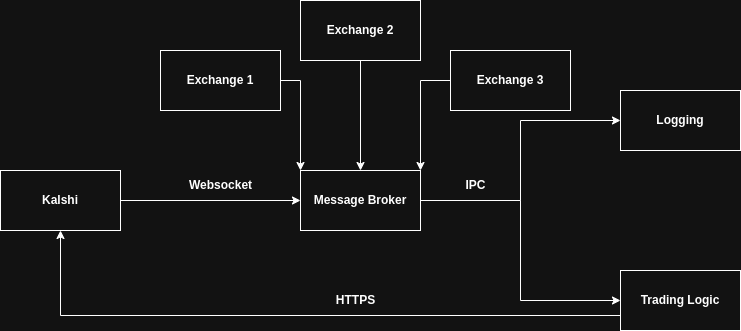

The diagram above was exported from draw.io. Its source (the exported page's mxGraphModel, read from the mxfile embedded in the PNG):
<mxGraphModel dx="1392" dy="772" grid="1" gridSize="10" guides="1" tooltips="1" connect="1" arrows="1" fold="1" page="1" pageScale="1" pageWidth="850" pageHeight="1100" math="0" shadow="0">
  <root>
    <mxCell id="0" />
    <mxCell id="1" parent="0" />
    <mxCell id="vxva7EiLSU4ji3VxOvbJ-3" style="edgeStyle=orthogonalEdgeStyle;rounded=0;orthogonalLoop=1;jettySize=auto;html=1;" parent="1" source="vxva7EiLSU4ji3VxOvbJ-1" target="vxva7EiLSU4ji3VxOvbJ-2" edge="1">
      <mxGeometry relative="1" as="geometry" />
    </mxCell>
    <mxCell id="vxva7EiLSU4ji3VxOvbJ-1" value="&lt;b&gt;Kalshi&lt;/b&gt;" style="rounded=0;whiteSpace=wrap;html=1;" parent="1" vertex="1">
      <mxGeometry x="90" y="200" width="120" height="60" as="geometry" />
    </mxCell>
    <mxCell id="vxva7EiLSU4ji3VxOvbJ-6" style="edgeStyle=orthogonalEdgeStyle;rounded=0;orthogonalLoop=1;jettySize=auto;html=1;entryX=0;entryY=0.5;entryDx=0;entryDy=0;" parent="1" source="vxva7EiLSU4ji3VxOvbJ-2" target="vxva7EiLSU4ji3VxOvbJ-5" edge="1">
      <mxGeometry relative="1" as="geometry" />
    </mxCell>
    <mxCell id="vxva7EiLSU4ji3VxOvbJ-8" style="edgeStyle=orthogonalEdgeStyle;rounded=0;orthogonalLoop=1;jettySize=auto;html=1;entryX=0;entryY=0.5;entryDx=0;entryDy=0;" parent="1" source="vxva7EiLSU4ji3VxOvbJ-2" target="vxva7EiLSU4ji3VxOvbJ-7" edge="1">
      <mxGeometry relative="1" as="geometry" />
    </mxCell>
    <mxCell id="vxva7EiLSU4ji3VxOvbJ-2" value="&lt;b&gt;Message Broker&lt;/b&gt;" style="rounded=0;whiteSpace=wrap;html=1;" parent="1" vertex="1">
      <mxGeometry x="390" y="200" width="120" height="60" as="geometry" />
    </mxCell>
    <mxCell id="vxva7EiLSU4ji3VxOvbJ-5" value="&lt;b&gt;Logging&lt;/b&gt;" style="rounded=0;whiteSpace=wrap;html=1;" parent="1" vertex="1">
      <mxGeometry x="710" y="120" width="120" height="60" as="geometry" />
    </mxCell>
    <mxCell id="vxva7EiLSU4ji3VxOvbJ-13" style="edgeStyle=orthogonalEdgeStyle;rounded=0;orthogonalLoop=1;jettySize=auto;html=1;exitX=0;exitY=0.75;exitDx=0;exitDy=0;" parent="1" source="vxva7EiLSU4ji3VxOvbJ-7" target="vxva7EiLSU4ji3VxOvbJ-1" edge="1">
      <mxGeometry relative="1" as="geometry" />
    </mxCell>
    <mxCell id="vxva7EiLSU4ji3VxOvbJ-7" value="&lt;b&gt;Trading Logic&lt;/b&gt;" style="rounded=0;whiteSpace=wrap;html=1;" parent="1" vertex="1">
      <mxGeometry x="710" y="300" width="120" height="60" as="geometry" />
    </mxCell>
    <mxCell id="vxva7EiLSU4ji3VxOvbJ-9" value="&lt;b&gt;IPC&lt;/b&gt;" style="text;html=1;align=center;verticalAlign=middle;resizable=0;points=[];autosize=1;strokeColor=none;fillColor=none;" parent="1" vertex="1">
      <mxGeometry x="545" y="200" width="40" height="30" as="geometry" />
    </mxCell>
    <mxCell id="hE-dxsJs5vAgtqhXFiRj-7" style="edgeStyle=orthogonalEdgeStyle;rounded=0;orthogonalLoop=1;jettySize=auto;html=1;entryX=0;entryY=0;entryDx=0;entryDy=0;" edge="1" parent="1" source="hE-dxsJs5vAgtqhXFiRj-1" target="vxva7EiLSU4ji3VxOvbJ-2">
      <mxGeometry relative="1" as="geometry" />
    </mxCell>
    <mxCell id="hE-dxsJs5vAgtqhXFiRj-1" value="&lt;b&gt;Exchange 1&lt;/b&gt;" style="rounded=0;whiteSpace=wrap;html=1;" vertex="1" parent="1">
      <mxGeometry x="250" y="80" width="120" height="60" as="geometry" />
    </mxCell>
    <mxCell id="hE-dxsJs5vAgtqhXFiRj-9" style="edgeStyle=orthogonalEdgeStyle;rounded=0;orthogonalLoop=1;jettySize=auto;html=1;entryX=0.5;entryY=0;entryDx=0;entryDy=0;" edge="1" parent="1" source="hE-dxsJs5vAgtqhXFiRj-2" target="vxva7EiLSU4ji3VxOvbJ-2">
      <mxGeometry relative="1" as="geometry" />
    </mxCell>
    <mxCell id="hE-dxsJs5vAgtqhXFiRj-2" value="&lt;b&gt;Exchange 2&lt;/b&gt;" style="rounded=0;whiteSpace=wrap;html=1;" vertex="1" parent="1">
      <mxGeometry x="390" y="30" width="120" height="60" as="geometry" />
    </mxCell>
    <mxCell id="hE-dxsJs5vAgtqhXFiRj-8" style="edgeStyle=orthogonalEdgeStyle;rounded=0;orthogonalLoop=1;jettySize=auto;html=1;entryX=1;entryY=0;entryDx=0;entryDy=0;" edge="1" parent="1" source="hE-dxsJs5vAgtqhXFiRj-3" target="vxva7EiLSU4ji3VxOvbJ-2">
      <mxGeometry relative="1" as="geometry" />
    </mxCell>
    <mxCell id="hE-dxsJs5vAgtqhXFiRj-3" value="&lt;b&gt;Exchange 3&lt;/b&gt;" style="rounded=0;whiteSpace=wrap;html=1;" vertex="1" parent="1">
      <mxGeometry x="540" y="80" width="120" height="60" as="geometry" />
    </mxCell>
    <mxCell id="hE-dxsJs5vAgtqhXFiRj-10" value="&lt;b&gt;HTTPS&lt;/b&gt;" style="text;html=1;align=center;verticalAlign=middle;resizable=0;points=[];autosize=1;strokeColor=none;fillColor=none;" vertex="1" parent="1">
      <mxGeometry x="415" y="315" width="60" height="30" as="geometry" />
    </mxCell>
    <mxCell id="hE-dxsJs5vAgtqhXFiRj-11" value="&lt;b&gt;Websocket&lt;/b&gt;" style="text;html=1;align=center;verticalAlign=middle;resizable=0;points=[];autosize=1;strokeColor=none;fillColor=none;" vertex="1" parent="1">
      <mxGeometry x="265" y="200" width="90" height="30" as="geometry" />
    </mxCell>
  </root>
</mxGraphModel>